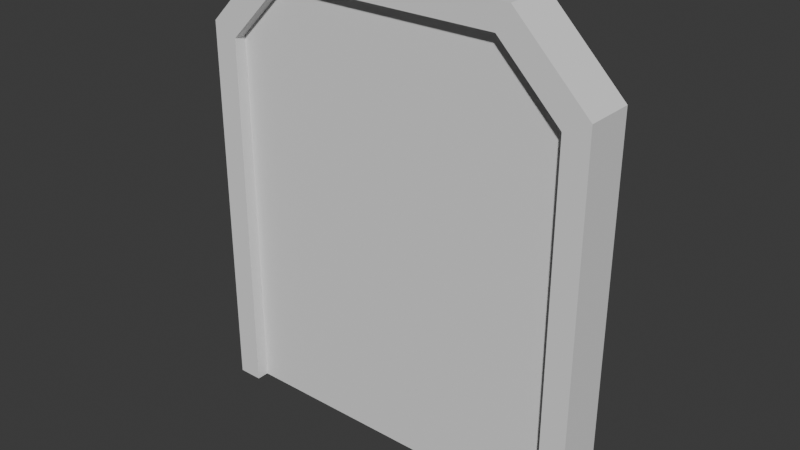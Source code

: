 # Source: Doors.blend  (saved by Blender 4.2.66; exported with 4.5.12 LTS)
import bpy
from mathutils import Matrix  # noqa: F401  (used for matrix-valued properties, if any)

bpy.ops.wm.read_factory_settings(use_empty=True)
scene = bpy.context.scene
scene.name = 'Scene'

# ---- collections
col_collection = bpy.data.collections.new('Collection'); scene.collection.children.link(col_collection)
col_collection.hide_render = True
col_collection_2 = bpy.data.collections.new('Collection 2'); scene.collection.children.link(col_collection_2)

# ---- world
world_world = bpy.data.worlds.new('World'); scene.world = world_world
world_world.use_nodes = True; world_world.node_tree.nodes.clear()
_N = world_world.node_tree.nodes; _L = world_world.node_tree.links
n0 = _N.new('ShaderNodeOutputWorld'); n0.name = 'World Output'; n0.location = (300, 300)
n1 = _N.new('ShaderNodeBackground'); n1.name = 'Background'; n1.location = (10, 300)
n1.inputs[0].default_value = (0.05088, 0.05088, 0.05088, 1.0)
_L.new(n1.outputs[0], n0.inputs[0])
n0.is_active_output = True
world_world.color = (0.05088, 0.05088, 0.05088)
world_world.use_sun_shadow = False
world_world.sun_shadow_jitter_overblur = 0.0

# ---- meshes
me_cube_001 = bpy.data.meshes.new('Cube.001')
me_cube_001.from_pydata([(-0.9, -0.2, 3.5), (0.9, -0.2, 3.5), (-1.4, -0.2, 0.0), (-1.4, -0.2, 3.0), (1.4, -0.2, 0.0), (1.4, -0.2, 3.0), (-1.6, -0.2, 0.0), (-1.6, -0.2, 3.1), (1.6, -0.2, 0.0), (1.6, -0.2, 3.1), (-1.0, -0.2, 3.7), (1.0, -0.2, 3.7), (-0.9, -0.1, 0.0), (-0.9, -0.1, 3.5), (-1.4, -0.1, 0.0), (-1.4, -0.1, 3.0), (0.0, -0.1, 0.0), (0.0, -0.1, 3.5), (0.9, -0.1, 3.5), (0.9, -0.1, 0.0), (1.4, -0.1, 3.0), (1.4, -0.1, 0.0), (0.0, -0.1, 0.0), (0.0, -0.1, 3.5), (-0.9, 0.2, 3.5), (0.9, 0.2, 3.5), (-1.4, 0.2, 0.0), (-1.4, 0.2, 3.0), (1.4, 0.2, 0.0), (1.4, 0.2, 3.0), (-1.6, 0.2, 0.0), (-1.6, 0.2, 3.1), (1.6, 0.2, 0.0), (1.6, 0.2, 3.1), (-1.0, 0.2, 3.7), (1.0, 0.2, 3.7), (-0.9, 0.1, 0.0), (-0.9, 0.1, 3.5), (-1.4, 0.1, 0.0), (-1.4, 0.1, 3.0), (0.0, 0.1, 0.0), (0.0, 0.1, 3.5), (0.9, 0.1, 3.5), (0.9, 0.1, 0.0), (1.4, 0.1, 3.0), (1.4, 0.1, 0.0), (0.0, 0.1, 0.0), (0.0, 0.1, 3.5)], [], [(30, 6, 7, 31), (10, 34, 31, 7), (5, 4, 8, 9), (8, 32, 33, 9), (2, 3, 7, 6), (11, 35, 34, 10), (9, 11, 1, 5), (25, 1, 0, 24), (0, 1, 11, 10), (10, 7, 3, 0), (28, 4, 5, 29), (24, 0, 3, 27), (29, 5, 1, 25), (27, 3, 2, 26), (16, 17, 13, 12), (12, 13, 15, 14), (41, 17, 16, 40), (18, 19, 21, 20), (19, 18, 23, 22), (46, 22, 23, 47), (29, 33, 32, 28), (26, 30, 31, 27), (33, 29, 25, 35), (24, 34, 35, 25), (34, 24, 27, 31), (40, 36, 37, 41), (36, 38, 39, 37), (42, 44, 45, 43), (43, 46, 47, 42), (9, 33, 35, 11)])
_uv = me_cube_001.uv_layers.new(name='UVMap')
_uv.uv.foreach_set('vector', [0.375, 0.0, 0.375, 0.0, 0.625, 0.0, 0.625, 0.0, 0.875, 0.75, 0.875, 0.75, 0.0, 0.0, 0.0, 0.0, 0.625, 0.75, 0.375, 0.75, 0.375, 0.75, 0.625, 0.75, 0.375, 0.75, 0.375, 0.75, 0.625, 0.75, 0.625, 0.75, 0.375, 1.0, 0.625, 1.0, 0.625, 1.0, 0.375, 1.0, 0.625, 0.75, 0.625, 0.75, 0.875, 0.75, 0.875, 0.75, 0.625, 0.75, 0.625, 0.75, 0.625, 0.75, 0.625, 0.75, 0.625, 0.75, 0.625, 0.75, 0.625, 1.0, 0.625, 1.0, 0.625, 1.0, 0.625, 0.75, 0.625, 0.75, 0.625, 1.0, 0.0, 0.0, 0.0, 0.0, 0.0, 0.0, 0.0, 0.0, 0.375, 0.75, 0.375, 0.75, 0.625, 0.75, 0.625, 0.75, 0.0, 0.0, 0.0, 0.0, 0.0, 0.0, 0.0, 0.0, 0.625, 0.75, 0.625, 0.75, 0.625, 0.75, 0.625, 0.75, 0.625, 1.0, 0.625, 1.0, 0.375, 1.0, 0.375, 1.0, 0.375, 0.875, 0.625, 0.875, 0.625, 1.0, 0.375, 1.0, 0.375, 1.0, 0.625, 1.0, 0.625, 1.0, 0.375, 1.0, 0.625, 0.875, 0.625, 0.875, 0.375, 0.875, 0.375, 0.875, 0.625, 0.75, 0.375, 0.75, 0.375, 0.75, 0.625, 0.75, 0.375, 0.75, 0.625, 0.75, 0.625, 0.875, 0.375, 0.875, 0.375, 0.875, 0.375, 0.875, 0.625, 0.875, 0.625, 0.875, 0.625, 0.75, 0.625, 0.75, 0.375, 0.75, 0.375, 0.75, 0.375, 1.0, 0.375, 1.0, 0.625, 1.0, 0.625, 1.0, 0.625, 0.75, 0.625, 0.75, 0.625, 0.75, 0.625, 0.75, 0.625, 1.0, 0.625, 1.0, 0.625, 0.75, 0.625, 0.75, 0.0, 0.0, 0.0, 0.0, 0.0, 0.0, 0.0, 0.0, 0.375, 0.875, 0.375, 1.0, 0.625, 1.0, 0.625, 0.875, 0.375, 1.0, 0.375, 1.0, 0.625, 1.0, 0.625, 1.0, 0.625, 0.75, 0.625, 0.75, 0.375, 0.75, 0.375, 0.75, 0.375, 0.75, 0.375, 0.875, 0.625, 0.875, 0.625, 0.75, 0.625, 0.75, 0.625, 0.75, 0.625, 0.75, 0.625, 0.75])
me_cube_001.update()
me_cube_002 = bpy.data.meshes.new('Cube.002')
me_cube_002.from_pydata([(-0.9, -0.2, 3.5), (0.9, -0.2, 3.5), (-1.4, -0.2, 0.0), (-1.4, -0.2, 3.0), (1.4, -0.2, 0.0), (1.4, -0.2, 3.0), (-1.6, -0.2, 0.0), (-1.6, -0.2, 3.1), (1.6, -0.2, 0.0), (1.6, -0.2, 3.1), (-1.0, -0.2, 3.7), (1.0, -0.2, 3.7), (-0.9, 0.2, 3.5), (0.9, 0.2, 3.5), (-1.4, 0.2, 0.0), (-1.4, 0.2, 3.0), (1.4, 0.2, 0.0), (1.4, 0.2, 3.0), (-1.6, 0.2, 0.0), (-1.6, 0.2, 3.1), (1.6, 0.2, 0.0), (1.6, 0.2, 3.1), (-1.0, 0.2, 3.7), (1.0, 0.2, 3.7)], [], [(18, 6, 7, 19), (10, 22, 19, 7), (5, 4, 8, 9), (8, 20, 21, 9), (2, 3, 7, 6), (11, 23, 22, 10), (9, 11, 1, 5), (13, 1, 0, 12), (0, 1, 11, 10), (10, 7, 3, 0), (16, 4, 5, 17), (12, 0, 3, 15), (17, 5, 1, 13), (15, 3, 2, 14), (17, 21, 20, 16), (14, 18, 19, 15), (21, 17, 13, 23), (12, 22, 23, 13), (22, 12, 15, 19), (9, 21, 23, 11)])
_uv = me_cube_002.uv_layers.new(name='UVMap')
_uv.uv.foreach_set('vector', [0.01116, 0.01107, 0.04553, 0.01107, 0.04553, 0.3166, 0.01116, 0.3166, 0.04553, 0.393, 0.01116, 0.393, 0.01116, 0.3166, 0.04553, 0.3166, 0.9426, 0.8056, 0.9426, 0.00846, 0.9888, 0.00846, 0.9888, 0.8321, 0.04553, 0.9889, 0.01116, 0.9889, 0.01116, 0.6834, 0.04553, 0.6834, 0.2957, 0.008461, 0.2957, 0.8056, 0.2495, 0.8321, 0.2495, 0.008461, 0.04553, 0.607, 0.01116, 0.607, 0.01116, 0.393, 0.04553, 0.393, 0.9888, 0.8321, 0.8502, 0.9915, 0.8271, 0.9384, 0.9426, 0.8056, 0.07023, 0.393, 0.1046, 0.393, 0.1046, 0.6069, 0.07023, 0.6069, 0.4112, 0.9384, 0.8271, 0.9384, 0.8502, 0.9915, 0.3881, 0.9915, 0.3881, 0.9915, 0.2495, 0.8321, 0.2957, 0.8056, 0.4112, 0.9384, 0.07023, 0.01102, 0.1046, 0.01102, 0.1046, 0.3166, 0.07023, 0.3166, 0.07023, 0.6069, 0.1046, 0.6069, 0.1046, 0.6833, 0.07023, 0.6833, 0.07023, 0.3166, 0.1046, 0.3166, 0.1046, 0.393, 0.07023, 0.393, 0.07023, 0.6833, 0.1046, 0.6833, 0.1046, 0.989, 0.07023, 0.989, 0.2957, 0.8056, 0.2495, 0.8321, 0.2495, 0.008461, 0.2957, 0.008461, 0.9426, 0.00846, 0.9888, 0.00846, 0.9888, 0.8321, 0.9426, 0.8056, 0.2495, 0.8321, 0.2957, 0.8056, 0.4112, 0.9384, 0.3881, 0.9915, 0.8271, 0.9384, 0.8502, 0.9915, 0.3881, 0.9915, 0.4112, 0.9384, 0.8502, 0.9915, 0.8271, 0.9384, 0.9426, 0.8056, 0.9888, 0.8321, 0.04553, 0.6834, 0.01116, 0.6834, 0.01116, 0.607, 0.04553, 0.607])
me_cube_002.update()
me_cube_003 = bpy.data.meshes.new('Cube.003')
me_cube_003.from_pydata([(-0.9, -0.1, 0.0), (-0.9, -0.1, 3.5), (-1.4, -0.1, 0.0), (-1.4, -0.1, 3.0), (0.0, -0.1, 0.0), (0.0, -0.1, 3.5), (-0.9, 0.1, 0.0), (-0.9, 0.1, 3.5), (-1.4, 0.1, 0.0), (-1.4, 0.1, 3.0), (0.0, 0.1, 0.0), (0.0, 0.1, 3.5)], [], [(4, 5, 1, 0), (0, 1, 3, 2), (11, 5, 4, 10), (10, 6, 7, 11), (6, 8, 9, 7)])
_uv = me_cube_003.uv_layers.new(name='UVMap')
_uv.uv.foreach_set('vector', [0.6192, 0.009519, 0.6192, 0.9258, 0.8241, 0.9258, 0.8241, 0.009519, 0.8241, 0.009519, 0.8241, 0.9258, 0.9379, 0.7949, 0.9379, 0.009519, 0.2392, 0.9888, 0.1906, 0.9888, 0.1906, 0.01122, 0.2392, 0.01122, 0.6192, 0.009519, 0.8241, 0.009519, 0.8241, 0.9258, 0.6192, 0.9258, 0.8241, 0.009519, 0.9379, 0.009519, 0.9379, 0.7949, 0.8241, 0.9258])
me_cube_003.update()
me_cube_004 = bpy.data.meshes.new('Cube.004')
me_cube_004.from_pydata([(0.9, -0.1, 3.5), (0.9, -0.1, 0.0), (1.4, -0.1, 3.0), (1.4, -0.1, 0.0), (0.0, -0.1, 0.0), (0.0, -0.1, 3.5), (0.9, 0.1, 3.5), (0.9, 0.1, 0.0), (1.4, 0.1, 3.0), (1.4, 0.1, 0.0), (0.0, 0.1, 0.0), (0.0, 0.1, 3.5)], [], [(0, 1, 3, 2), (1, 0, 5, 4), (10, 4, 5, 11), (6, 8, 9, 7), (7, 10, 11, 6)])
_uv = me_cube_004.uv_layers.new(name='UVMap')
_uv.uv.foreach_set('vector', [0.4143, 0.9258, 0.4143, 0.009519, 0.3005, 0.009519, 0.3005, 0.7949, 0.4143, 0.009519, 0.4143, 0.9258, 0.6192, 0.9258, 0.6192, 0.009519, 0.1751, 0.01122, 0.1266, 0.01122, 0.1266, 0.9888, 0.1751, 0.9888, 0.4143, 0.9258, 0.3005, 0.7949, 0.3005, 0.009519, 0.4143, 0.009519, 0.4143, 0.009519, 0.6192, 0.009519, 0.6192, 0.9258, 0.4143, 0.9258])
me_cube_004.update()

# ---- objects
ob_door_obj = bpy.data.objects.new('Door_obj', me_cube_001)
ob_empty = bpy.data.objects.new('Empty', None)
ob_doorframe = bpy.data.objects.new('Doorframe', me_cube_002)
ob_slide_l = bpy.data.objects.new('Slide.L', me_cube_003)
ob_slide_r = bpy.data.objects.new('Slide.R', me_cube_004)

# ---- transforms, parenting, visibility, modifiers, constraints
ob_door_obj.location = (0.0, 0.0, 0.0)
_vg = ob_door_obj.vertex_groups.new(name='Door')
_vg = ob_door_obj.vertex_groups.new(name='Frame')
ob_empty.location = (0.0, 0.0, 2.0)
ob_empty.rotation_euler = (1.571, -0.0, -0.0)
ob_empty.empty_display_type = 'IMAGE'
ob_empty.empty_display_size = 4.0
ob_doorframe.location = (0.0, 0.0, 0.0)
_vg = ob_doorframe.vertex_groups.new(name='Door')
_vg = ob_doorframe.vertex_groups.new(name='Frame')
ob_slide_l.location = (0.0, 0.0, 0.0)
_vg = ob_slide_l.vertex_groups.new(name='Door')
_vg = ob_slide_l.vertex_groups.new(name='Frame')
ob_slide_r.location = (0.0, 0.0, 0.0)
_vg = ob_slide_r.vertex_groups.new(name='Door')
_vg = ob_slide_r.vertex_groups.new(name='Frame')

# ---- collection membership
col_collection.objects.link(ob_door_obj)
col_collection.objects.link(ob_empty)
col_collection_2.objects.link(ob_doorframe)
col_collection_2.objects.link(ob_slide_l)
col_collection_2.objects.link(ob_slide_r)
def _layer_coll(name, lc=None):
    lc = lc or bpy.context.view_layer.layer_collection
    for c in lc.children:
        if c.name == name: return c
        r = _layer_coll(name, c)
        if r: return r
_layer_coll('Collection').exclude = True

# ---- scene / render settings (as saved in the file)
scene.frame_start = 0; scene.frame_end = 5; scene.frame_set(0)
scene.render.engine = 'BLENDER_EEVEE_NEXT'
scene.cycles.sampling_pattern = 'TABULATED_SOBOL'
scene.eevee.ray_tracing_options.trace_max_roughness = 0.0
bpy.context.view_layer.update()

# ---- added for rendering (the .blend has no active camera and no usable light): camera, sun
cam_auto = bpy.data.cameras.new('AutoCamera')
cam_auto.lens = 50.0
cam_auto.sensor_width = 36.0
cam_auto.clip_end = 1000.0
ob_auto_camera = bpy.data.objects.new('AutoCamera', cam_auto)
scene.collection.objects.link(ob_auto_camera)
ob_auto_camera.location = (4.54115, -5.44938, 5.48292)
ob_auto_camera.rotation_euler = (1.09748, -7.21219e-08, 0.694738)
scene.camera = ob_auto_camera
light_auto_sun = bpy.data.lights.new('AutoSun', 'SUN')
light_auto_sun.energy = 3.0
light_auto_sun.angle = 0.0523599
ob_auto_sun = bpy.data.objects.new('AutoSun', light_auto_sun)
scene.collection.objects.link(ob_auto_sun)
ob_auto_sun.rotation_euler = (0.872665, 0.174533, 0.523599)
bpy.context.view_layer.update()
